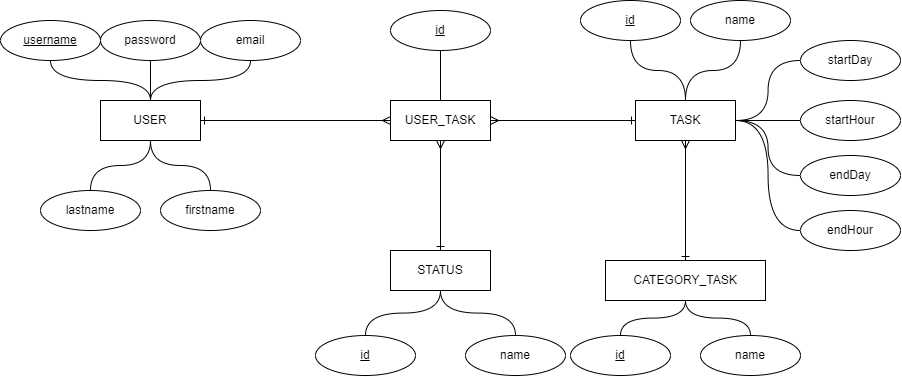

The diagram above was exported from draw.io. Its source (the exported page's mxGraphModel, read from the mxfile embedded in the PNG):
<mxGraphModel dx="1083" dy="804" grid="1" gridSize="10" guides="1" tooltips="1" connect="1" arrows="1" fold="1" page="1" pageScale="1" pageWidth="1100" pageHeight="850" background="#ffffff" math="0" shadow="0">
  <root>
    <mxCell id="0" />
    <mxCell id="1" parent="0" />
    <mxCell id="8" style="edgeStyle=orthogonalEdgeStyle;curved=1;html=1;endArrow=none;endFill=0;exitX=0.5;exitY=0;exitDx=0;exitDy=0;" parent="1" source="2" edge="1">
      <mxGeometry relative="1" as="geometry">
        <mxPoint x="275" y="348" as="sourcePoint" />
        <mxPoint x="175" y="308" as="targetPoint" />
      </mxGeometry>
    </mxCell>
    <mxCell id="14" style="edgeStyle=orthogonalEdgeStyle;curved=1;html=1;entryX=0.5;entryY=1;entryDx=0;entryDy=0;endArrow=none;endFill=0;exitX=0.5;exitY=0;exitDx=0;exitDy=0;" parent="1" source="2" target="13" edge="1">
      <mxGeometry relative="1" as="geometry" />
    </mxCell>
    <mxCell id="17" style="edgeStyle=orthogonalEdgeStyle;curved=1;html=1;entryX=0.5;entryY=1;entryDx=0;entryDy=0;endArrow=none;endFill=0;" parent="1" source="2" target="16" edge="1">
      <mxGeometry relative="1" as="geometry" />
    </mxCell>
    <mxCell id="20" style="edgeStyle=orthogonalEdgeStyle;curved=1;html=1;endArrow=none;endFill=0;" parent="1" source="2" target="18" edge="1">
      <mxGeometry relative="1" as="geometry" />
    </mxCell>
    <mxCell id="52" style="edgeStyle=orthogonalEdgeStyle;curved=1;html=1;entryX=0.5;entryY=0;entryDx=0;entryDy=0;startArrow=none;startFill=0;endArrow=none;endFill=0;" parent="1" source="2" target="19" edge="1">
      <mxGeometry relative="1" as="geometry" />
    </mxCell>
    <mxCell id="2" value="USER" style="whiteSpace=wrap;html=1;align=center;" parent="1" vertex="1">
      <mxGeometry x="225" y="348" width="100" height="40" as="geometry" />
    </mxCell>
    <mxCell id="29" style="edgeStyle=orthogonalEdgeStyle;curved=1;html=1;entryX=0.5;entryY=1;entryDx=0;entryDy=0;endArrow=none;endFill=0;" parent="1" source="3" target="24" edge="1">
      <mxGeometry relative="1" as="geometry" />
    </mxCell>
    <mxCell id="30" style="edgeStyle=orthogonalEdgeStyle;curved=1;html=1;entryX=0.5;entryY=1;entryDx=0;entryDy=0;endArrow=none;endFill=0;" parent="1" source="3" target="28" edge="1">
      <mxGeometry relative="1" as="geometry" />
    </mxCell>
    <mxCell id="46" style="edgeStyle=orthogonalEdgeStyle;html=1;entryX=0;entryY=0.5;entryDx=0;entryDy=0;startArrow=none;startFill=0;endArrow=none;endFill=0;curved=1;" parent="1" source="3" target="22" edge="1">
      <mxGeometry relative="1" as="geometry" />
    </mxCell>
    <mxCell id="47" style="edgeStyle=orthogonalEdgeStyle;curved=1;html=1;entryX=0;entryY=0.5;entryDx=0;entryDy=0;startArrow=none;startFill=0;endArrow=none;endFill=0;" parent="1" source="3" target="45" edge="1">
      <mxGeometry relative="1" as="geometry" />
    </mxCell>
    <mxCell id="49" style="edgeStyle=orthogonalEdgeStyle;curved=1;html=1;entryX=0;entryY=0.5;entryDx=0;entryDy=0;startArrow=none;startFill=0;endArrow=none;endFill=0;" parent="1" source="3" target="48" edge="1">
      <mxGeometry relative="1" as="geometry" />
    </mxCell>
    <mxCell id="51" style="edgeStyle=orthogonalEdgeStyle;curved=1;html=1;entryX=0;entryY=0.5;entryDx=0;entryDy=0;startArrow=none;startFill=0;endArrow=none;endFill=0;" parent="1" source="3" target="50" edge="1">
      <mxGeometry relative="1" as="geometry" />
    </mxCell>
    <mxCell id="3" value="TASK" style="whiteSpace=wrap;html=1;align=center;" parent="1" vertex="1">
      <mxGeometry x="760" y="348" width="100" height="40" as="geometry" />
    </mxCell>
    <mxCell id="31" style="html=1;entryX=0.5;entryY=1;entryDx=0;entryDy=0;endArrow=ERmany;endFill=0;startArrow=ERone;startFill=0;" parent="1" source="5" target="3" edge="1">
      <mxGeometry relative="1" as="geometry" />
    </mxCell>
    <mxCell id="5" value="CATEGORY_TASK" style="whiteSpace=wrap;html=1;align=center;" parent="1" vertex="1">
      <mxGeometry x="730" y="508" width="160" height="40" as="geometry" />
    </mxCell>
    <mxCell id="6" value="username" style="ellipse;whiteSpace=wrap;html=1;align=center;fontStyle=4;" parent="1" vertex="1">
      <mxGeometry x="125" y="268" width="100" height="40" as="geometry" />
    </mxCell>
    <mxCell id="13" value="email" style="ellipse;whiteSpace=wrap;html=1;align=center;" parent="1" vertex="1">
      <mxGeometry x="325" y="268" width="100" height="40" as="geometry" />
    </mxCell>
    <mxCell id="16" value="password" style="ellipse;whiteSpace=wrap;html=1;align=center;" parent="1" vertex="1">
      <mxGeometry x="225" y="268" width="100" height="40" as="geometry" />
    </mxCell>
    <mxCell id="18" value="firstname" style="ellipse;whiteSpace=wrap;html=1;align=center;" parent="1" vertex="1">
      <mxGeometry x="285" y="438" width="100" height="40" as="geometry" />
    </mxCell>
    <mxCell id="19" value="lastname" style="ellipse;whiteSpace=wrap;html=1;align=center;" parent="1" vertex="1">
      <mxGeometry x="165" y="438" width="100" height="40" as="geometry" />
    </mxCell>
    <mxCell id="22" value="startDay" style="ellipse;whiteSpace=wrap;html=1;align=center;" parent="1" vertex="1">
      <mxGeometry x="925" y="288" width="100" height="40" as="geometry" />
    </mxCell>
    <mxCell id="26" style="edgeStyle=orthogonalEdgeStyle;curved=1;html=1;entryX=0.5;entryY=1;entryDx=0;entryDy=0;endArrow=none;endFill=0;" parent="1" source="23" target="5" edge="1">
      <mxGeometry relative="1" as="geometry" />
    </mxCell>
    <mxCell id="23" value="id" style="ellipse;whiteSpace=wrap;html=1;align=center;fontStyle=4;" parent="1" vertex="1">
      <mxGeometry x="695" y="583" width="100" height="40" as="geometry" />
    </mxCell>
    <mxCell id="24" value="id" style="ellipse;whiteSpace=wrap;html=1;align=center;fontStyle=4;" parent="1" vertex="1">
      <mxGeometry x="705" y="248" width="100" height="40" as="geometry" />
    </mxCell>
    <mxCell id="27" style="edgeStyle=orthogonalEdgeStyle;curved=1;html=1;entryX=0.5;entryY=1;entryDx=0;entryDy=0;endArrow=none;endFill=0;" parent="1" source="25" target="5" edge="1">
      <mxGeometry relative="1" as="geometry" />
    </mxCell>
    <mxCell id="25" value="name" style="ellipse;whiteSpace=wrap;html=1;align=center;" parent="1" vertex="1">
      <mxGeometry x="825" y="583" width="100" height="40" as="geometry" />
    </mxCell>
    <mxCell id="28" value="name" style="ellipse;whiteSpace=wrap;html=1;align=center;" parent="1" vertex="1">
      <mxGeometry x="815" y="248" width="100" height="40" as="geometry" />
    </mxCell>
    <mxCell id="34" style="edgeStyle=orthogonalEdgeStyle;curved=1;html=1;entryX=0.5;entryY=1;entryDx=0;entryDy=0;endArrow=none;endFill=0;" parent="1" source="32" target="33" edge="1">
      <mxGeometry relative="1" as="geometry" />
    </mxCell>
    <mxCell id="43" style="edgeStyle=orthogonalEdgeStyle;curved=1;html=1;entryX=1;entryY=0.5;entryDx=0;entryDy=0;endArrow=ERone;endFill=0;startArrow=ERmany;startFill=0;" parent="1" source="32" target="2" edge="1">
      <mxGeometry relative="1" as="geometry" />
    </mxCell>
    <mxCell id="44" style="edgeStyle=orthogonalEdgeStyle;curved=1;html=1;entryX=0;entryY=0.5;entryDx=0;entryDy=0;endArrow=ERone;endFill=0;startArrow=ERmany;startFill=0;" parent="1" source="32" target="3" edge="1">
      <mxGeometry relative="1" as="geometry" />
    </mxCell>
    <mxCell id="32" value="USER_TASK" style="whiteSpace=wrap;html=1;align=center;" parent="1" vertex="1">
      <mxGeometry x="515" y="348" width="100" height="40" as="geometry" />
    </mxCell>
    <mxCell id="33" value="id" style="ellipse;whiteSpace=wrap;html=1;align=center;fontStyle=4;" parent="1" vertex="1">
      <mxGeometry x="515" y="258" width="100" height="40" as="geometry" />
    </mxCell>
    <mxCell id="38" style="edgeStyle=orthogonalEdgeStyle;curved=1;html=1;entryX=0.5;entryY=0;entryDx=0;entryDy=0;endArrow=none;endFill=0;" parent="1" source="35" target="36" edge="1">
      <mxGeometry relative="1" as="geometry" />
    </mxCell>
    <mxCell id="39" style="edgeStyle=orthogonalEdgeStyle;curved=1;html=1;entryX=0.5;entryY=0;entryDx=0;entryDy=0;endArrow=none;endFill=0;" parent="1" source="35" target="37" edge="1">
      <mxGeometry relative="1" as="geometry" />
    </mxCell>
    <mxCell id="40" style="edgeStyle=orthogonalEdgeStyle;curved=1;html=1;entryX=0.5;entryY=1;entryDx=0;entryDy=0;endArrow=ERmany;endFill=0;startArrow=ERone;startFill=0;" parent="1" source="35" target="32" edge="1">
      <mxGeometry relative="1" as="geometry" />
    </mxCell>
    <mxCell id="35" value="STATUS" style="whiteSpace=wrap;html=1;align=center;" parent="1" vertex="1">
      <mxGeometry x="515" y="498" width="100" height="40" as="geometry" />
    </mxCell>
    <mxCell id="36" value="id" style="ellipse;whiteSpace=wrap;html=1;align=center;fontStyle=4;" parent="1" vertex="1">
      <mxGeometry x="440" y="583" width="100" height="40" as="geometry" />
    </mxCell>
    <mxCell id="37" value="name" style="ellipse;whiteSpace=wrap;html=1;align=center;" parent="1" vertex="1">
      <mxGeometry x="590" y="583" width="100" height="40" as="geometry" />
    </mxCell>
    <mxCell id="45" value="endDay" style="ellipse;whiteSpace=wrap;html=1;align=center;" parent="1" vertex="1">
      <mxGeometry x="925" y="403" width="100" height="40" as="geometry" />
    </mxCell>
    <mxCell id="48" value="startHour" style="ellipse;whiteSpace=wrap;html=1;align=center;" parent="1" vertex="1">
      <mxGeometry x="925" y="348" width="100" height="40" as="geometry" />
    </mxCell>
    <mxCell id="50" value="endHour" style="ellipse;whiteSpace=wrap;html=1;align=center;" parent="1" vertex="1">
      <mxGeometry x="925" y="458" width="100" height="40" as="geometry" />
    </mxCell>
  </root>
</mxGraphModel>